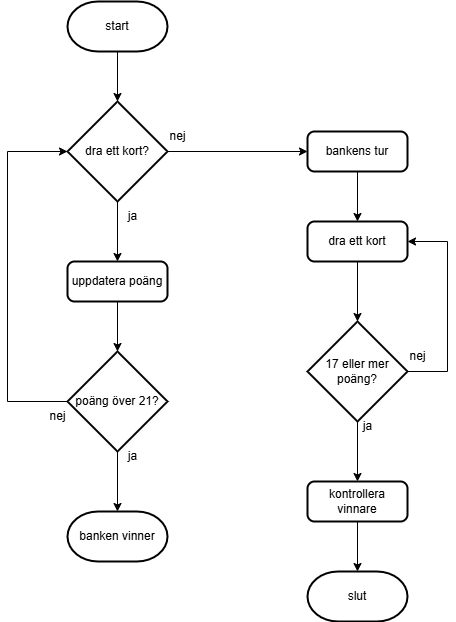

The diagram above was exported from draw.io. Its source (the exported page's mxGraphModel, read from the mxfile embedded in the PNG):
<mxGraphModel dx="1426" dy="751" grid="1" gridSize="10" guides="1" tooltips="1" connect="1" arrows="1" fold="1" page="1" pageScale="1" pageWidth="827" pageHeight="1169" math="0" shadow="0">
  <root>
    <mxCell id="0" />
    <mxCell id="1" parent="0" />
    <mxCell id="28PiApgDd59iXDRJ0hS3-1" value="start" style="strokeWidth=2;html=1;shape=mxgraph.flowchart.terminator;whiteSpace=wrap;" vertex="1" parent="1">
      <mxGeometry x="190" y="40" width="100" height="50" as="geometry" />
    </mxCell>
    <mxCell id="28PiApgDd59iXDRJ0hS3-2" value="uppdatera poäng" style="rounded=1;whiteSpace=wrap;html=1;absoluteArcSize=1;arcSize=14;strokeWidth=2;" vertex="1" parent="1">
      <mxGeometry x="190" y="300" width="100" height="40" as="geometry" />
    </mxCell>
    <mxCell id="28PiApgDd59iXDRJ0hS3-3" value="kontrollera vinnare" style="rounded=1;whiteSpace=wrap;html=1;absoluteArcSize=1;arcSize=14;strokeWidth=2;" vertex="1" parent="1">
      <mxGeometry x="430" y="520" width="100" height="40" as="geometry" />
    </mxCell>
    <mxCell id="28PiApgDd59iXDRJ0hS3-4" value="dra ett kort" style="rounded=1;whiteSpace=wrap;html=1;absoluteArcSize=1;arcSize=14;strokeWidth=2;" vertex="1" parent="1">
      <mxGeometry x="430" y="260" width="100" height="40" as="geometry" />
    </mxCell>
    <mxCell id="28PiApgDd59iXDRJ0hS3-19" style="edgeStyle=orthogonalEdgeStyle;rounded=0;orthogonalLoop=1;jettySize=auto;html=1;exitX=0.5;exitY=1;exitDx=0;exitDy=0;entryX=0.5;entryY=0;entryDx=0;entryDy=0;" edge="1" parent="1" source="28PiApgDd59iXDRJ0hS3-5" target="28PiApgDd59iXDRJ0hS3-4">
      <mxGeometry relative="1" as="geometry" />
    </mxCell>
    <mxCell id="28PiApgDd59iXDRJ0hS3-5" value="bankens tur" style="rounded=1;whiteSpace=wrap;html=1;absoluteArcSize=1;arcSize=14;strokeWidth=2;" vertex="1" parent="1">
      <mxGeometry x="430" y="170" width="100" height="40" as="geometry" />
    </mxCell>
    <mxCell id="28PiApgDd59iXDRJ0hS3-14" style="edgeStyle=orthogonalEdgeStyle;rounded=0;orthogonalLoop=1;jettySize=auto;html=1;exitX=0.5;exitY=1;exitDx=0;exitDy=0;exitPerimeter=0;entryX=0.5;entryY=0;entryDx=0;entryDy=0;" edge="1" parent="1" source="28PiApgDd59iXDRJ0hS3-6" target="28PiApgDd59iXDRJ0hS3-2">
      <mxGeometry relative="1" as="geometry" />
    </mxCell>
    <mxCell id="28PiApgDd59iXDRJ0hS3-15" style="edgeStyle=orthogonalEdgeStyle;rounded=0;orthogonalLoop=1;jettySize=auto;html=1;exitX=1;exitY=0.5;exitDx=0;exitDy=0;exitPerimeter=0;entryX=0;entryY=0.5;entryDx=0;entryDy=0;" edge="1" parent="1" source="28PiApgDd59iXDRJ0hS3-6" target="28PiApgDd59iXDRJ0hS3-5">
      <mxGeometry relative="1" as="geometry" />
    </mxCell>
    <mxCell id="28PiApgDd59iXDRJ0hS3-6" value="dra ett kort?" style="strokeWidth=2;html=1;shape=mxgraph.flowchart.decision;whiteSpace=wrap;" vertex="1" parent="1">
      <mxGeometry x="190" y="140" width="100" height="100" as="geometry" />
    </mxCell>
    <mxCell id="28PiApgDd59iXDRJ0hS3-7" value="poäng över 21?" style="strokeWidth=2;html=1;shape=mxgraph.flowchart.decision;whiteSpace=wrap;" vertex="1" parent="1">
      <mxGeometry x="190" y="390" width="100" height="100" as="geometry" />
    </mxCell>
    <mxCell id="28PiApgDd59iXDRJ0hS3-8" value="banken vinner" style="strokeWidth=2;html=1;shape=mxgraph.flowchart.terminator;whiteSpace=wrap;" vertex="1" parent="1">
      <mxGeometry x="190" y="550" width="100" height="50" as="geometry" />
    </mxCell>
    <mxCell id="28PiApgDd59iXDRJ0hS3-21" style="edgeStyle=orthogonalEdgeStyle;rounded=0;orthogonalLoop=1;jettySize=auto;html=1;exitX=1;exitY=0.5;exitDx=0;exitDy=0;exitPerimeter=0;entryX=1;entryY=0.5;entryDx=0;entryDy=0;" edge="1" parent="1" source="28PiApgDd59iXDRJ0hS3-10" target="28PiApgDd59iXDRJ0hS3-4">
      <mxGeometry relative="1" as="geometry">
        <Array as="points">
          <mxPoint x="570" y="410" />
          <mxPoint x="570" y="280" />
        </Array>
      </mxGeometry>
    </mxCell>
    <mxCell id="28PiApgDd59iXDRJ0hS3-22" style="edgeStyle=orthogonalEdgeStyle;rounded=0;orthogonalLoop=1;jettySize=auto;html=1;exitX=0.5;exitY=1;exitDx=0;exitDy=0;exitPerimeter=0;entryX=0.5;entryY=0;entryDx=0;entryDy=0;" edge="1" parent="1" source="28PiApgDd59iXDRJ0hS3-10" target="28PiApgDd59iXDRJ0hS3-3">
      <mxGeometry relative="1" as="geometry" />
    </mxCell>
    <mxCell id="28PiApgDd59iXDRJ0hS3-10" value="17 eller mer poäng?" style="strokeWidth=2;html=1;shape=mxgraph.flowchart.decision;whiteSpace=wrap;" vertex="1" parent="1">
      <mxGeometry x="430" y="360" width="100" height="100" as="geometry" />
    </mxCell>
    <mxCell id="28PiApgDd59iXDRJ0hS3-11" value="slut" style="strokeWidth=2;html=1;shape=mxgraph.flowchart.terminator;whiteSpace=wrap;" vertex="1" parent="1">
      <mxGeometry x="430" y="610" width="100" height="50" as="geometry" />
    </mxCell>
    <mxCell id="28PiApgDd59iXDRJ0hS3-13" style="edgeStyle=orthogonalEdgeStyle;rounded=0;orthogonalLoop=1;jettySize=auto;html=1;exitX=0.5;exitY=1;exitDx=0;exitDy=0;exitPerimeter=0;entryX=0.5;entryY=0;entryDx=0;entryDy=0;entryPerimeter=0;" edge="1" parent="1" source="28PiApgDd59iXDRJ0hS3-1" target="28PiApgDd59iXDRJ0hS3-6">
      <mxGeometry relative="1" as="geometry" />
    </mxCell>
    <mxCell id="28PiApgDd59iXDRJ0hS3-16" style="edgeStyle=orthogonalEdgeStyle;rounded=0;orthogonalLoop=1;jettySize=auto;html=1;exitX=0.5;exitY=1;exitDx=0;exitDy=0;entryX=0.5;entryY=0;entryDx=0;entryDy=0;entryPerimeter=0;" edge="1" parent="1" source="28PiApgDd59iXDRJ0hS3-2" target="28PiApgDd59iXDRJ0hS3-7">
      <mxGeometry relative="1" as="geometry" />
    </mxCell>
    <mxCell id="28PiApgDd59iXDRJ0hS3-17" style="edgeStyle=orthogonalEdgeStyle;rounded=0;orthogonalLoop=1;jettySize=auto;html=1;exitX=0.5;exitY=1;exitDx=0;exitDy=0;exitPerimeter=0;entryX=0.5;entryY=0;entryDx=0;entryDy=0;entryPerimeter=0;" edge="1" parent="1" source="28PiApgDd59iXDRJ0hS3-7" target="28PiApgDd59iXDRJ0hS3-8">
      <mxGeometry relative="1" as="geometry" />
    </mxCell>
    <mxCell id="28PiApgDd59iXDRJ0hS3-18" style="edgeStyle=orthogonalEdgeStyle;rounded=0;orthogonalLoop=1;jettySize=auto;html=1;exitX=0;exitY=0.5;exitDx=0;exitDy=0;exitPerimeter=0;entryX=0;entryY=0.5;entryDx=0;entryDy=0;entryPerimeter=0;" edge="1" parent="1" source="28PiApgDd59iXDRJ0hS3-7" target="28PiApgDd59iXDRJ0hS3-6">
      <mxGeometry relative="1" as="geometry">
        <Array as="points">
          <mxPoint x="130" y="440" />
          <mxPoint x="130" y="190" />
        </Array>
      </mxGeometry>
    </mxCell>
    <mxCell id="28PiApgDd59iXDRJ0hS3-20" style="edgeStyle=orthogonalEdgeStyle;rounded=0;orthogonalLoop=1;jettySize=auto;html=1;exitX=0.5;exitY=1;exitDx=0;exitDy=0;entryX=0.5;entryY=0;entryDx=0;entryDy=0;entryPerimeter=0;" edge="1" parent="1" source="28PiApgDd59iXDRJ0hS3-4" target="28PiApgDd59iXDRJ0hS3-10">
      <mxGeometry relative="1" as="geometry" />
    </mxCell>
    <mxCell id="28PiApgDd59iXDRJ0hS3-23" style="edgeStyle=orthogonalEdgeStyle;rounded=0;orthogonalLoop=1;jettySize=auto;html=1;exitX=0.5;exitY=1;exitDx=0;exitDy=0;entryX=0.5;entryY=0;entryDx=0;entryDy=0;entryPerimeter=0;" edge="1" parent="1" source="28PiApgDd59iXDRJ0hS3-3" target="28PiApgDd59iXDRJ0hS3-11">
      <mxGeometry relative="1" as="geometry" />
    </mxCell>
    <mxCell id="28PiApgDd59iXDRJ0hS3-26" value="ja" style="text;html=1;align=center;verticalAlign=middle;resizable=0;points=[];autosize=1;strokeColor=none;fillColor=none;" vertex="1" parent="1">
      <mxGeometry x="475" y="450" width="30" height="30" as="geometry" />
    </mxCell>
    <mxCell id="28PiApgDd59iXDRJ0hS3-27" value="ja" style="text;html=1;align=center;verticalAlign=middle;resizable=0;points=[];autosize=1;strokeColor=none;fillColor=none;" vertex="1" parent="1">
      <mxGeometry x="240" y="480" width="30" height="30" as="geometry" />
    </mxCell>
    <mxCell id="28PiApgDd59iXDRJ0hS3-28" value="ja" style="text;html=1;align=center;verticalAlign=middle;resizable=0;points=[];autosize=1;strokeColor=none;fillColor=none;" vertex="1" parent="1">
      <mxGeometry x="240" y="240" width="30" height="30" as="geometry" />
    </mxCell>
    <mxCell id="28PiApgDd59iXDRJ0hS3-29" value="nej" style="text;html=1;align=center;verticalAlign=middle;resizable=0;points=[];autosize=1;strokeColor=none;fillColor=none;" vertex="1" parent="1">
      <mxGeometry x="520" y="380" width="40" height="30" as="geometry" />
    </mxCell>
    <mxCell id="28PiApgDd59iXDRJ0hS3-30" value="nej" style="text;html=1;align=center;verticalAlign=middle;resizable=0;points=[];autosize=1;strokeColor=none;fillColor=none;" vertex="1" parent="1">
      <mxGeometry x="160" y="440" width="40" height="30" as="geometry" />
    </mxCell>
    <mxCell id="28PiApgDd59iXDRJ0hS3-31" value="nej" style="text;html=1;align=center;verticalAlign=middle;resizable=0;points=[];autosize=1;strokeColor=none;fillColor=none;" vertex="1" parent="1">
      <mxGeometry x="280" y="160" width="40" height="30" as="geometry" />
    </mxCell>
  </root>
</mxGraphModel>